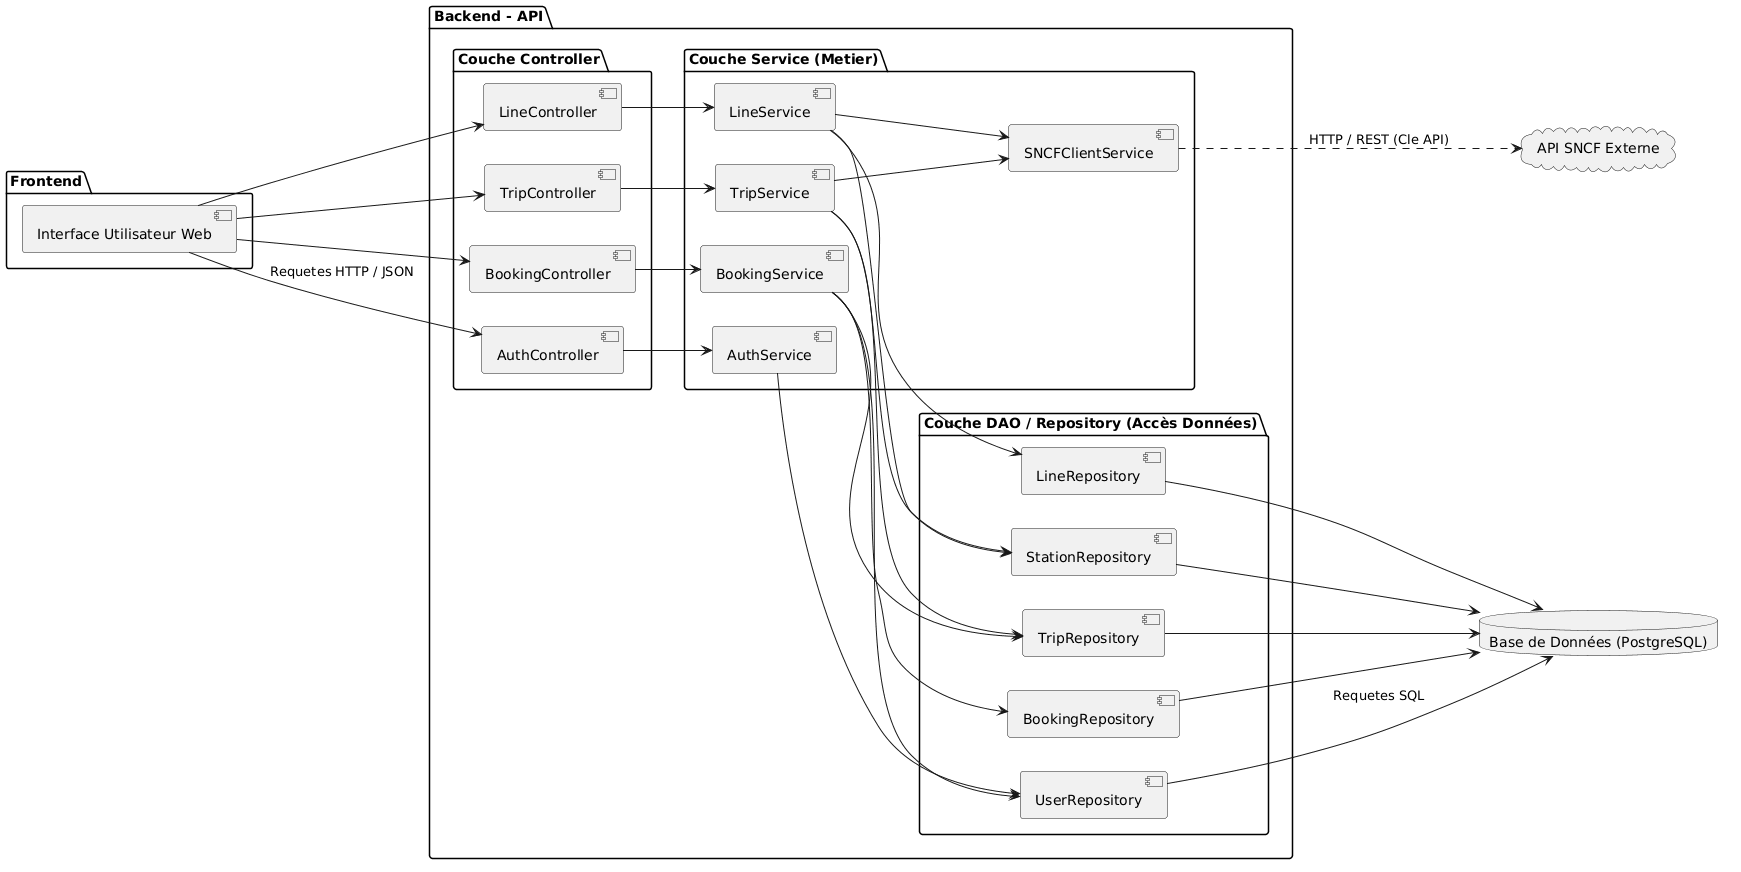

The diagram above was rendered by PlantUML. Its source (embedded in the PNG):
@startuml
skinparam componentStyle uml2
left to right direction

package "Frontend" {
  [Interface Utilisateur Web] as UI
}

package "Backend - API" {
  
  package "Couche Controller" {
    [AuthController] as C_Auth
    [LineController] as C_Line
    [TripController] as C_Trip
    [BookingController] as C_Book
  }
  
  package "Couche Service (Metier)" {
    [AuthService] as S_Auth
    [LineService] as S_Line
    [TripService] as S_Trip
    [BookingService] as S_Book
    [SNCFClientService] as S_SNCF
  }
  
  package "Couche DAO / Repository (Accès Données)" {
    [UserRepository] as D_User
    [LineRepository] as D_Line
    [TripRepository] as D_Trip
    [BookingRepository] as D_Book
    [StationRepository] as D_Station
  }
}

database "Base de Données (PostgreSQL)" as BDD
cloud "API SNCF Externe" as ExtSNCF

' Flux Frontend -> Controller
UI --> C_Auth : Requetes HTTP / JSON
UI --> C_Line
UI --> C_Trip
UI --> C_Book

' Flux Controller -> Service
C_Auth --> S_Auth
C_Line --> S_Line
C_Trip --> S_Trip
C_Book --> S_Book

' Flux Service -> DAO
S_Auth --> D_User
S_Line --> D_Line
S_Line --> D_Station
S_Trip --> D_Trip
S_Trip --> D_Station
S_Book --> D_Book
S_Book --> D_Trip
S_Book --> D_User

' Interfaçage API SNCF via le service dédié
S_Line --> S_SNCF
S_Trip --> S_SNCF
S_SNCF ..> ExtSNCF : HTTP / REST (Cle API)

' Flux DAO -> BDD
D_User --> BDD : Requetes SQL
D_Line --> BDD
D_Trip --> BDD
D_Book --> BDD
D_Station --> BDD
@enduml